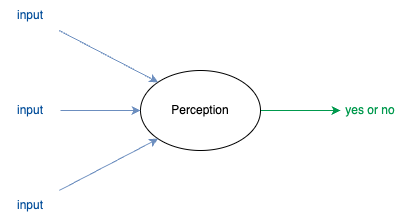

The diagram above was exported from draw.io. Its source (the exported page's mxGraphModel, read from the mxfile embedded in the PNG):
<mxGraphModel dx="524" dy="995" grid="1" gridSize="10" guides="1" tooltips="1" connect="1" arrows="1" fold="1" page="1" pageScale="1" pageWidth="1169" pageHeight="827" math="0" shadow="0">
  <root>
    <mxCell id="0" />
    <mxCell id="1" parent="0" />
    <mxCell id="GWsmnFPYYR6MpKC78p7a-9" style="edgeStyle=orthogonalEdgeStyle;rounded=0;orthogonalLoop=1;jettySize=auto;html=1;entryX=0;entryY=0.5;entryDx=0;entryDy=0;fontColor=#00994D;strokeColor=#00994D;" parent="1" source="GWsmnFPYYR6MpKC78p7a-1" target="GWsmnFPYYR6MpKC78p7a-8" edge="1">
      <mxGeometry relative="1" as="geometry" />
    </mxCell>
    <mxCell id="GWsmnFPYYR6MpKC78p7a-1" value="Perception" style="ellipse;whiteSpace=wrap;html=1;" parent="1" vertex="1">
      <mxGeometry x="200" y="240" width="120" height="80" as="geometry" />
    </mxCell>
    <mxCell id="GWsmnFPYYR6MpKC78p7a-2" value="input" style="text;html=1;align=center;verticalAlign=middle;whiteSpace=wrap;rounded=0;fillColor=none;strokeColor=none;fontColor=#004C99;" parent="1" vertex="1">
      <mxGeometry x="60" y="170" width="60" height="30" as="geometry" />
    </mxCell>
    <mxCell id="GWsmnFPYYR6MpKC78p7a-3" style="rounded=0;orthogonalLoop=1;jettySize=auto;html=1;entryX=0;entryY=0;entryDx=0;entryDy=0;fillColor=#dae8fc;strokeColor=#6c8ebf;" parent="1" source="GWsmnFPYYR6MpKC78p7a-2" target="GWsmnFPYYR6MpKC78p7a-1" edge="1">
      <mxGeometry relative="1" as="geometry" />
    </mxCell>
    <mxCell id="GWsmnFPYYR6MpKC78p7a-5" style="edgeStyle=orthogonalEdgeStyle;rounded=0;orthogonalLoop=1;jettySize=auto;html=1;entryX=0;entryY=0.5;entryDx=0;entryDy=0;fillColor=#dae8fc;strokeColor=#6c8ebf;" parent="1" source="GWsmnFPYYR6MpKC78p7a-4" target="GWsmnFPYYR6MpKC78p7a-1" edge="1">
      <mxGeometry relative="1" as="geometry" />
    </mxCell>
    <mxCell id="GWsmnFPYYR6MpKC78p7a-4" value="input" style="text;html=1;align=center;verticalAlign=middle;whiteSpace=wrap;rounded=0;fillColor=none;strokeColor=none;fontColor=#004C99;" parent="1" vertex="1">
      <mxGeometry x="60" y="265" width="60" height="30" as="geometry" />
    </mxCell>
    <mxCell id="GWsmnFPYYR6MpKC78p7a-7" style="rounded=0;orthogonalLoop=1;jettySize=auto;html=1;entryX=0;entryY=1;entryDx=0;entryDy=0;fillColor=#dae8fc;strokeColor=#6c8ebf;" parent="1" source="GWsmnFPYYR6MpKC78p7a-6" target="GWsmnFPYYR6MpKC78p7a-1" edge="1">
      <mxGeometry relative="1" as="geometry" />
    </mxCell>
    <mxCell id="GWsmnFPYYR6MpKC78p7a-6" value="input" style="text;html=1;align=center;verticalAlign=middle;whiteSpace=wrap;rounded=0;fillColor=none;strokeColor=none;fontColor=#004C99;" parent="1" vertex="1">
      <mxGeometry x="60" y="360" width="60" height="30" as="geometry" />
    </mxCell>
    <mxCell id="GWsmnFPYYR6MpKC78p7a-8" value="&lt;font color=&quot;#00994d&quot;&gt;yes or no&lt;/font&gt;" style="text;html=1;align=center;verticalAlign=middle;whiteSpace=wrap;rounded=0;fillColor=none;strokeColor=none;fontColor=#004C99;" parent="1" vertex="1">
      <mxGeometry x="400" y="265" width="60" height="30" as="geometry" />
    </mxCell>
  </root>
</mxGraphModel>